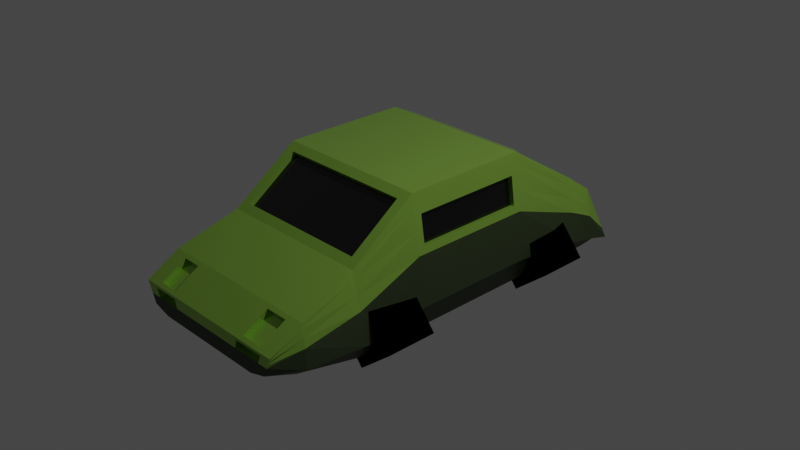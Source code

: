 # Source: Stubby.blend  (saved by Blender 3.6.13; exported with 4.5.12 LTS)
import bpy
from mathutils import Matrix  # noqa: F401  (used for matrix-valued properties, if any)

bpy.ops.wm.read_factory_settings(use_empty=True)
scene = bpy.context.scene
scene.name = 'Scene'

# ---- collections
col_collection = bpy.data.collections.new('Collection'); scene.collection.children.link(col_collection)

# ---- materials (node trees are filled in below, after node groups)
mat_material = bpy.data.materials.new('Material')
mat_material.alpha_threshold = 0.0
mat_material.use_transparent_shadow = False
mat_material.roughness = 0.5
mat_material.line_color = (0.0, 0.0, 0.0, 1.0)
mat_material_001 = bpy.data.materials.new('Material.001')
mat_material_001.use_transparent_shadow = False
mat_material_006 = bpy.data.materials.new('Material.006')
mat_material_006.use_transparent_shadow = False
mat_material_003 = bpy.data.materials.new('Material.003')
mat_material_003.use_transparent_shadow = False
mat_material_004 = bpy.data.materials.new('Material.004')
mat_material_004.use_transparent_shadow = False
mat_material_002 = bpy.data.materials.new('Material.002')
mat_material_002.use_transparent_shadow = False
mat_material_005 = bpy.data.materials.new('Material.005')
mat_material_005.use_transparent_shadow = False

# ---- material node trees
mat_material.use_nodes = True; mat_material.node_tree.nodes.clear()
_N = mat_material.node_tree.nodes; _L = mat_material.node_tree.links
n0 = _N.new('ShaderNodeOutputMaterial'); n0.name = 'Material Output'; n0.location = (300, 300)
n1 = _N.new('ShaderNodeBsdfPrincipled'); n1.name = 'Principled BSDF'; n1.location = (10, 300)
n1.distribution = 'GGX'
n1.subsurface_method = 'RANDOM_WALK_SKIN'
n1.inputs[0].default_value = (0.312, 0.5596, 0.08179, 1.0)
n1.inputs[1].default_value = 0.6063
n1.inputs[2].default_value = 0.2402
n1.inputs[3].default_value = 1.45
n1.inputs[13].default_value = 0.5394
n1.inputs[27].default_value = (0.0, 0.0, 0.0, 1.0)
n1.inputs[28].default_value = 1.0
_L.new(n1.outputs[0], n0.inputs[0])
n0.is_active_output = True
mat_material_001.use_nodes = True; mat_material_001.node_tree.nodes.clear()
_N = mat_material_001.node_tree.nodes; _L = mat_material_001.node_tree.links
n0 = _N.new('ShaderNodeBsdfPrincipled'); n0.name = 'Principled BSDF'; n0.location = (10, 300)
n0.distribution = 'GGX'
n0.subsurface_method = 'RANDOM_WALK_SKIN'
n0.inputs[0].default_value = (0.02624, 0.04092, 0.01444, 1.0)
n0.inputs[1].default_value = 0.1732
n0.inputs[3].default_value = 1.45
n0.inputs[27].default_value = (0.0, 0.0, 0.0, 1.0)
n0.inputs[28].default_value = 1.0
n1 = _N.new('ShaderNodeOutputMaterial'); n1.name = 'Material Output'; n1.location = (300, 300)
_L.new(n0.outputs[0], n1.inputs[0])
n1.is_active_output = True
mat_material_006.use_nodes = True; mat_material_006.node_tree.nodes.clear()
_N = mat_material_006.node_tree.nodes; _L = mat_material_006.node_tree.links
n0 = _N.new('ShaderNodeBsdfPrincipled'); n0.name = 'Principled BSDF'; n0.location = (10, 300)
n0.distribution = 'GGX'
n0.subsurface_method = 'RANDOM_WALK_SKIN'
n0.inputs[0].default_value = (0.0, 0.0, 0.0, 1.0)
n0.inputs[2].default_value = 0.0
n0.inputs[3].default_value = 1.45
n0.inputs[24].default_value = 0.03465
n0.inputs[27].default_value = (0.0, 0.0, 0.0, 1.0)
n0.inputs[28].default_value = 1.0
n1 = _N.new('ShaderNodeOutputMaterial'); n1.name = 'Material Output'; n1.location = (300, 300)
_L.new(n0.outputs[0], n1.inputs[0])
n1.is_active_output = True
mat_material_003.use_nodes = True; mat_material_003.node_tree.nodes.clear()
_N = mat_material_003.node_tree.nodes; _L = mat_material_003.node_tree.links
n0 = _N.new('ShaderNodeBsdfPrincipled'); n0.name = 'Principled BSDF'; n0.location = (10, 300)
n0.distribution = 'GGX'
n0.subsurface_method = 'RANDOM_WALK_SKIN'
n0.inputs[0].default_value = (0.0, 0.0, 0.0, 1.0)
n0.inputs[1].default_value = 1.0
n0.inputs[2].default_value = 1.0
n0.inputs[3].default_value = 1.45
n0.inputs[27].default_value = (0.0, 0.0, 0.0, 1.0)
n0.inputs[28].default_value = 1.0
n1 = _N.new('ShaderNodeOutputMaterial'); n1.name = 'Material Output'; n1.location = (300, 300)
_L.new(n0.outputs[0], n1.inputs[0])
n1.is_active_output = True
mat_material_004.use_nodes = True; mat_material_004.node_tree.nodes.clear()
_N = mat_material_004.node_tree.nodes; _L = mat_material_004.node_tree.links
n0 = _N.new('ShaderNodeBsdfPrincipled'); n0.name = 'Principled BSDF'; n0.location = (10, 300)
n0.distribution = 'GGX'
n0.subsurface_method = 'RANDOM_WALK_SKIN'
n0.inputs[0].default_value = (0.0, 0.0, 0.0, 1.0)
n0.inputs[1].default_value = 1.0
n0.inputs[2].default_value = 1.0
n0.inputs[3].default_value = 1.45
n0.inputs[27].default_value = (0.0, 0.0, 0.0, 1.0)
n0.inputs[28].default_value = 1.0
n1 = _N.new('ShaderNodeOutputMaterial'); n1.name = 'Material Output'; n1.location = (300, 300)
_L.new(n0.outputs[0], n1.inputs[0])
n1.is_active_output = True
mat_material_002.use_nodes = True; mat_material_002.node_tree.nodes.clear()
_N = mat_material_002.node_tree.nodes; _L = mat_material_002.node_tree.links
n0 = _N.new('ShaderNodeBsdfPrincipled'); n0.name = 'Principled BSDF'; n0.location = (10, 300)
n0.distribution = 'GGX'
n0.subsurface_method = 'RANDOM_WALK_SKIN'
n0.inputs[0].default_value = (0.0, 0.0, 0.0, 1.0)
n0.inputs[1].default_value = 1.0
n0.inputs[2].default_value = 1.0
n0.inputs[3].default_value = 1.45
n0.inputs[27].default_value = (0.0, 0.0, 0.0, 1.0)
n0.inputs[28].default_value = 1.0
n1 = _N.new('ShaderNodeOutputMaterial'); n1.name = 'Material Output'; n1.location = (300, 300)
_L.new(n0.outputs[0], n1.inputs[0])
n1.is_active_output = True
mat_material_005.use_nodes = True; mat_material_005.node_tree.nodes.clear()
_N = mat_material_005.node_tree.nodes; _L = mat_material_005.node_tree.links
n0 = _N.new('ShaderNodeBsdfPrincipled'); n0.name = 'Principled BSDF'; n0.location = (10, 300)
n0.distribution = 'GGX'
n0.subsurface_method = 'RANDOM_WALK_SKIN'
n0.inputs[0].default_value = (0.0, 0.0, 0.0, 1.0)
n0.inputs[1].default_value = 1.0
n0.inputs[2].default_value = 1.0
n0.inputs[3].default_value = 1.45
n0.inputs[27].default_value = (0.0, 0.0, 0.0, 1.0)
n0.inputs[28].default_value = 1.0
n1 = _N.new('ShaderNodeOutputMaterial'); n1.name = 'Material Output'; n1.location = (300, 300)
_L.new(n0.outputs[0], n1.inputs[0])
n1.is_active_output = True

# ---- world
world_world = bpy.data.worlds.new('World'); scene.world = world_world
world_world.use_nodes = True; world_world.node_tree.nodes.clear()
_N = world_world.node_tree.nodes; _L = world_world.node_tree.links
n0 = _N.new('ShaderNodeOutputWorld'); n0.name = 'World Output'; n0.location = (300, 300)
n1 = _N.new('ShaderNodeBackground'); n1.name = 'Background'; n1.location = (10, 300)
n1.inputs[0].default_value = (0.05088, 0.05088, 0.05088, 1.0)
_L.new(n1.outputs[0], n0.inputs[0])
n0.is_active_output = True
world_world.color = (0.05088, 0.05088, 0.05088)
world_world.use_sun_shadow = False
world_world.sun_shadow_jitter_overblur = 0.0

# ---- cameras
cam_camera = bpy.data.cameras.new('Camera')
cam_camera.clip_end = 100.0
cam_camera.ortho_scale = 7.314

# ---- lights
light_light = bpy.data.lights.new('Light', 'POINT')
light_light.transmission_factor = 0.0
light_light.energy = 1000.0
light_light.shadow_soft_size = 0.1
light_light.shadow_maximum_resolution = 0.006
light_light.use_absolute_resolution = True

# ---- meshes
me_cube = bpy.data.meshes.new('Cube')
me_cube.from_pydata([(0.6968, 0.8982, 0.7181), (0.9114, 0.7401, -0.6224), (0.752, -0.7314, 0.7186), (0.9114, -0.6456, -0.6224), (-0.6968, 0.8982, 0.7181), (-0.9114, 0.7401, -0.6224), (-0.752, -0.7314, 0.7186), (-0.9114, -0.6456, -0.6224), (-0.9114, -1.37, -0.6224), (-0.752, -1.284, 0.3263), (0.752, -1.284, 0.3263), (0.9114, -1.37, -0.6224), (-0.8291, -2.013, -0.5404), (-0.9393, -2.013, 0.03021), (0.9393, -2.013, 0.03021), (0.8291, -2.013, -0.5404), (-0.6446, -2.368, -0.4529), (-0.9393, -2.368, -0.1776), (0.9393, -2.368, -0.1776), (0.6446, -2.368, -0.4529), (0.9114, 1.605, -0.6224), (-0.9114, 1.605, -0.6224), (0.6968, 1.457, 0.3104), (-0.6968, 1.457, 0.3104), (0.9114, 1.846, -0.6224), (-0.9114, 1.846, -0.6224), (0.9393, 1.846, 0.06849), (-0.9393, 1.846, 0.06849), (0.9114, 2.087, -0.5951), (-0.9114, 2.087, -0.5951), (0.9393, 2.087, -0.3472), (-0.9393, 2.087, -0.3472), (-0.8573, 0.7499, 0.7795), (0.8573, 0.7499, 0.7795), (-0.8573, 1.605, 0.249), (0.8573, 1.605, 0.249), (-0.6968, 0.8818, 0.6785), (0.6968, 0.8818, 0.6785), (-0.6968, 1.441, 0.2708), (0.6968, 1.441, 0.2708), (0.8573, -0.6456, 0.7795), (-0.8573, -0.6456, 0.7795), (0.8573, -1.37, 0.2654), (-0.8573, -1.37, 0.2654), (0.752, -0.6999, 0.6741), (-0.752, -0.6999, 0.6741), (0.752, -1.253, 0.2818), (-0.752, -1.253, 0.2818), (0.8924, 0.669, 0.5604), (0.9422, 0.6668, 0.2498), (-0.9422, -0.5662, 0.2498), (-0.8924, -0.5662, 0.5604), (0.8924, -0.5662, 0.5604), (0.9422, -0.5662, 0.2498), (-0.8924, 0.669, 0.5604), (-0.9422, 0.6668, 0.2498), (-0.9548, -1.37, -0.1197), (-0.8798, -1.37, 0.1762), (0.8798, -1.37, 0.1762), (0.9548, -1.37, -0.1197), (-0.9655, -2.013, -0.2173), (-0.9454, -2.013, -0.02708), (0.9454, -2.013, -0.02708), (0.9655, -2.013, -0.2173), (-0.8855, -2.368, -0.297), (-0.9269, -2.368, -0.2053), (0.9269, -2.368, -0.2053), (0.8855, -2.368, -0.297), (0.8798, 1.605, 0.1615), (0.9548, 1.605, -0.129), (-0.8798, 1.605, 0.1615), (-0.9548, 1.605, -0.129), (0.9536, 1.846, -0.0008739), (1.001, 1.846, -0.2312), (-0.9536, 1.846, -0.0008739), (-1.001, 1.846, -0.2312), (0.9536, 2.087, -0.3721), (1.001, 2.087, -0.4547), (-0.9536, 2.087, -0.3721), (-1.001, 2.087, -0.4547), (0.8798, 0.7489, 0.6387), (0.9548, 0.7456, 0.1714), (-0.9548, -0.6456, 0.1714), (-0.8798, -0.6456, 0.6387), (0.8798, -0.6456, 0.6387), (0.9548, -0.6456, 0.1714), (-0.8798, 0.7489, 0.6387), (-0.9548, 0.7456, 0.1714), (1.036, 0.7421, -0.3351), (1.036, -0.6456, -0.3351), (-1.036, 0.7421, -0.3351), (1.036, -1.37, -0.4405), (0.9874, -2.013, -0.4234), (0.8407, -2.368, -0.3965), (1.036, 1.605, -0.4438), (-1.036, 1.605, -0.4438), (1.053, 1.846, -0.4808), (-1.053, 1.846, -0.4808), (1.053, 2.087, -0.5443), (-1.053, 2.087, -0.5443), (-1.036, -0.6456, -0.3351), (-1.036, -1.37, -0.4405), (-0.9874, -2.013, -0.4234), (-0.8407, -2.368, -0.3965), (0.9173, 0.7473, 0.4051), (-0.9173, -0.6456, 0.4051), (0.9173, -0.6456, 0.4051), (-0.9173, 0.7473, 0.4051), (-0.9173, -1.37, 0.02828), (0.9173, -1.37, 0.02828), (-0.9555, -2.013, -0.1222), (0.9555, -2.013, -0.1222), (-0.9062, -2.368, -0.2511), (0.9062, -2.368, -0.2511), (0.9173, 1.605, 0.01626), (-0.9173, 1.605, 0.01626), (0.9774, 1.846, -0.116), (-0.9774, 1.846, -0.116), (0.9774, 2.087, -0.4134), (-0.9774, 2.087, -0.4134), (0.9173, 0.6679, 0.4051), (-0.9173, -0.5662, 0.4051), (0.9173, -0.5662, 0.4051), (-0.9173, 0.6679, 0.4051), (0.8663, 0.6679, 0.3969), (0.8912, 0.6668, 0.2416), (0.8663, -0.5662, 0.3969), (0.8912, -0.5662, 0.2416), (0.8414, 0.669, 0.5522), (0.8414, -0.5662, 0.5522), (-0.8728, -0.5662, 0.398), (-0.8479, -0.5662, 0.5532), (-0.8728, 0.6679, 0.398), (-0.8977, 0.6668, 0.2427), (-0.8977, -0.5662, 0.2427), (-0.8479, 0.669, 0.5532), (0.7901, 0.7401, -0.6224), (0.7432, -0.6456, 0.7795), (0.7901, -0.6456, -0.6224), (0.7432, 0.7499, 0.7795), (0.7432, -1.37, 0.2654), (0.7901, -1.37, -0.6224), (0.7658, -2.055, 0.005677), (0.7188, -2.013, -0.5404), (0.7658, -2.326, -0.1531), (0.5588, -2.368, -0.4529), (0.7901, 1.605, -0.6224), (0.7432, 1.605, 0.249), (0.7901, 1.846, -0.6224), (0.8143, 1.846, 0.06849), (0.7901, 2.087, -0.5951), (0.8143, 2.087, -0.3472), (0.6041, 0.8982, 0.7181), (0.6041, 1.457, 0.3104), (0.6041, 0.8818, 0.6785), (0.6041, 1.441, 0.2708), (0.652, -0.7314, 0.7186), (0.652, -1.284, 0.3263), (0.652, -0.6999, 0.6741), (0.652, -1.253, 0.2818), (0.868, 2.087, -0.4547), (0.8268, 2.087, -0.3721), (0.7677, -2.368, -0.297), (0.8035, -2.368, -0.2053), (0.7288, -2.368, -0.3965), (0.9127, 2.087, -0.5443), (0.7856, -2.368, -0.2511), (0.8474, 2.087, -0.4134), (0.4506, 0.7401, -0.6224), (0.4238, -0.6456, 0.7795), (0.4238, -1.37, 0.2654), (0.5129, -2.055, 0.005677), (0.5129, -2.326, -0.1531), (0.4506, 1.605, -0.6224), (0.4506, 1.846, -0.6224), (0.4506, 2.087, -0.5951), (0.3718, -0.7314, 0.7186), (0.3718, -1.284, 0.3263), (0.3718, -0.6999, 0.6741), (0.3718, -1.253, 0.2818), (0.4378, -2.368, -0.297), (0.4582, -2.368, -0.2053), (0.4156, -2.368, -0.3965), (0.448, -2.368, -0.2511), (0.4506, -0.6456, -0.6224), (0.4238, 0.7499, 0.7795), (0.4506, -1.37, -0.6224), (0.4099, -2.013, -0.5404), (0.3187, -2.368, -0.4529), (0.4238, 1.605, 0.249), (0.4644, 1.846, 0.06849), (0.4644, 2.087, -0.3472), (0.3445, 0.8982, 0.7181), (0.3445, 1.457, 0.3104), (0.3445, 0.8818, 0.6785), (0.3445, 1.441, 0.2708), (0.495, 2.087, -0.4547), (0.4715, 2.087, -0.3721), (0.5205, 2.087, -0.5443), (0.4832, 2.087, -0.4134), (-0.7812, 0.7401, -0.6224), (-0.7348, -0.6456, 0.7795), (-0.7348, -1.37, 0.2654), (-0.7566, -2.055, 0.005677), (-0.7566, -2.326, -0.1531), (-0.7812, 1.605, -0.6224), (-0.7812, 1.846, -0.6224), (-0.7812, 2.087, -0.5951), (-0.6445, -0.7314, 0.7186), (-0.6445, -1.284, 0.3263), (-0.6445, -0.6999, 0.6741), (-0.6445, -1.253, 0.2818), (-0.759, -2.368, -0.297), (-0.7944, -2.368, -0.2053), (-0.7205, -2.368, -0.3965), (-0.7767, -2.368, -0.2511), (-0.7812, -0.6456, -0.6224), (-0.7348, 0.7499, 0.7795), (-0.7812, -1.37, -0.6224), (-0.7106, -2.013, -0.5404), (-0.5525, -2.368, -0.4529), (-0.7348, 1.605, 0.249), (-0.8051, 1.846, 0.06849), (-0.8051, 2.087, -0.3472), (-0.5972, 0.8982, 0.7181), (-0.5972, 1.457, 0.3104), (-0.5972, 0.8818, 0.6785), (-0.5972, 1.441, 0.2708), (-0.8581, 2.087, -0.4547), (-0.8174, 2.087, -0.3721), (-0.9023, 2.087, -0.5443), (-0.8378, 2.087, -0.4134), (-0.4845, -0.6456, -0.6224), (-0.4557, 0.7499, 0.7795), (-0.4845, -1.37, -0.6224), (-0.4407, -2.013, -0.5404), (-0.3427, -2.368, -0.4529), (-0.4557, 1.605, 0.249), (-0.4993, 1.846, 0.06849), (-0.4993, 2.087, -0.3472), (-0.3704, 0.8982, 0.7181), (-0.3704, 1.457, 0.3104), (-0.3704, 0.8818, 0.6785), (-0.3704, 1.441, 0.2708), (-0.5322, 2.087, -0.4547), (-0.5069, 2.087, -0.3721), (-0.5596, 2.087, -0.5443), (-0.5196, 2.087, -0.4134), (-0.4845, 0.7401, -0.6224), (-0.4557, -0.6456, 0.7795), (-0.4557, -1.37, 0.2654), (-0.5478, -2.055, 0.005677), (-0.5478, -2.326, -0.1531), (-0.4845, 1.605, -0.6224), (-0.4845, 1.846, -0.6224), (-0.4845, 2.087, -0.5951), (-0.3998, -0.7314, 0.7186), (-0.3998, -1.284, 0.3263), (-0.3998, -0.6999, 0.6741), (-0.3998, -1.253, 0.2818), (-0.4707, -2.368, -0.297), (-0.4927, -2.368, -0.2053), (-0.4469, -2.368, -0.3965), (-0.4817, -2.368, -0.2511), (0.7856, -2.293, -0.2511), (0.7677, -2.293, -0.297), (0.8035, -2.293, -0.2053), (0.4378, -2.293, -0.297), (0.4582, -2.293, -0.2053), (0.448, -2.293, -0.2511), (-0.4707, -2.293, -0.297), (-0.759, -2.293, -0.297), (-0.4927, -2.293, -0.2053), (-0.7944, -2.293, -0.2053), (-0.4817, -2.293, -0.2511), (-0.7767, -2.293, -0.2511), (0.8143, -2.013, 0.03021), (0.8143, -2.368, -0.1776), (0.4644, -2.013, 0.03021), (0.4644, -2.368, -0.1776), (-0.4993, -2.013, 0.03021), (-0.8051, -2.013, 0.03021), (-0.4993, -2.368, -0.1776), (-0.8051, -2.368, -0.1776), (0.7658, -2.025, -0.0449), (0.7658, -2.296, -0.2037), (0.5129, -2.025, -0.0449), (0.5129, -2.296, -0.2037), (-0.5478, -2.025, -0.0449), (-0.7566, -2.025, -0.0449), (-0.5478, -2.296, -0.2037), (-0.7566, -2.296, -0.2037)], [], [(217, 32, 41, 201), (100, 7, 8, 101), (83, 41, 32, 86), (136, 1, 3, 138), (80, 33, 40, 84), (86, 32, 34, 70), (202, 43, 13, 281), (138, 3, 11, 141), (10, 2, 44, 46), (84, 40, 42, 58), (143, 15, 19, 145), (101, 8, 12, 102), (141, 11, 15, 143), (58, 42, 14, 62), (213, 283, 17, 65), (62, 14, 18, 66), (281, 13, 17, 283), (102, 12, 16, 103), (147, 35, 26, 149), (200, 5, 21, 205), (0, 22, 39, 37), (88, 1, 20, 94), (74, 27, 31, 78), (94, 20, 24, 96), (70, 34, 27, 74), (205, 21, 25, 206), (161, 151, 30, 76), (206, 25, 29, 207), (149, 26, 30, 151), (96, 24, 28, 98), (224, 4, 32, 217), (153, 22, 35, 147), (4, 23, 34, 32), (22, 0, 33, 35), (154, 37, 39, 155), (225, 23, 38, 227), (23, 4, 36, 38), (152, 0, 37, 154), (156, 2, 40, 137), (209, 9, 43, 202), (9, 6, 41, 43), (2, 10, 42, 40), (210, 45, 47, 211), (157, 10, 46, 159), (6, 9, 47, 45), (208, 6, 45, 210), (26, 72, 76, 30), (116, 73, 77, 118), (165, 160, 77, 98), (167, 161, 76, 118), (95, 71, 75, 97), (115, 70, 74, 117), (35, 68, 72, 26), (114, 69, 73, 116), (97, 75, 79, 99), (117, 74, 78, 119), (33, 80, 68, 35), (104, 81, 69, 114), (13, 61, 65, 17), (110, 60, 64, 112), (92, 63, 67, 93), (111, 62, 66, 113), (214, 212, 64, 103), (215, 213, 65, 112), (91, 59, 63, 92), (109, 58, 62, 111), (43, 57, 61, 13), (108, 56, 60, 110), (89, 85, 59, 91), (106, 84, 58, 109), (90, 87, 71, 95), (107, 86, 70, 115), (88, 81, 85, 89), (122, 53, 127, 126), (100, 82, 87, 90), (51, 54, 135, 131), (41, 83, 57, 43), (105, 82, 56, 108), (120, 49, 81, 104), (121, 50, 82, 105), (122, 52, 84, 106), (123, 54, 86, 107), (49, 53, 85, 81), (52, 48, 80, 84), (50, 55, 87, 82), (54, 51, 83, 86), (7, 100, 90, 5), (1, 88, 89, 3), (5, 90, 95, 21), (3, 89, 91, 11), (11, 91, 92, 15), (220, 214, 103, 16), (15, 92, 93, 19), (25, 97, 99, 29), (21, 95, 97, 25), (150, 165, 98, 28), (73, 96, 98, 77), (69, 94, 96, 73), (81, 88, 94, 69), (60, 102, 103, 64), (56, 101, 102, 60), (82, 100, 101, 56), (55, 123, 107, 87), (53, 122, 106, 85), (51, 121, 105, 83), (48, 120, 104, 80), (83, 105, 108, 57), (55, 50, 134, 133), (53, 49, 125, 127), (87, 107, 115, 71), (85, 106, 109, 59), (57, 108, 110, 61), (59, 109, 111, 63), (212, 215, 112, 64), (63, 111, 113, 67), (61, 110, 112, 65), (80, 104, 114, 68), (75, 117, 119, 79), (68, 114, 116, 72), (71, 115, 117, 75), (160, 167, 118, 77), (72, 116, 118, 76), (124, 128, 129, 126), (125, 124, 126, 127), (52, 122, 126, 129), (49, 120, 124, 125), (120, 48, 128, 124), (48, 52, 129, 128), (130, 131, 135, 132), (134, 130, 132, 133), (123, 55, 133, 132), (54, 123, 132, 135), (121, 51, 131, 130), (50, 121, 130, 134), (196, 199, 167, 160), (67, 113, 166, 162), (175, 198, 165, 150), (19, 93, 164, 145), (113, 66, 163, 166), (93, 67, 162, 164), (199, 197, 161, 167), (198, 196, 160, 165), (2, 156, 158, 44), (177, 157, 159, 179), (44, 158, 159, 46), (10, 157, 140, 42), (176, 156, 137, 169), (192, 152, 154, 194), (22, 153, 155, 39), (194, 154, 155, 195), (193, 153, 147, 189), (0, 152, 139, 33), (190, 149, 151, 191), (24, 148, 150, 28), (197, 191, 151, 161), (20, 146, 148, 24), (1, 136, 146, 20), (189, 147, 149, 190), (14, 276, 277, 18), (66, 18, 277, 163), (186, 141, 143, 187), (187, 143, 145, 188), (184, 138, 141, 186), (42, 140, 276, 14), (168, 136, 138, 184), (33, 139, 137, 40), (248, 168, 184, 232), (232, 184, 186, 234), (235, 187, 188, 236), (234, 186, 187, 235), (237, 189, 190, 238), (245, 239, 191, 197), (238, 190, 191, 239), (241, 193, 189, 237), (242, 194, 195, 243), (240, 192, 194, 242), (256, 176, 169, 249), (257, 177, 179, 259), (246, 244, 196, 198), (247, 245, 197, 199), (255, 246, 198, 175), (244, 247, 199, 196), (163, 181, 268, 266), (145, 164, 182, 188), (166, 163, 266, 264), (164, 162, 180, 182), (156, 176, 178, 158), (158, 178, 179, 159), (157, 177, 170, 140), (153, 193, 195, 155), (152, 192, 185, 139), (148, 174, 175, 150), (146, 173, 174, 148), (136, 168, 173, 146), (142, 171, 286, 284), (163, 277, 279, 181), (140, 170, 278, 276), (139, 185, 169, 137), (79, 119, 231, 228), (29, 99, 230, 207), (119, 78, 229, 231), (99, 79, 228, 230), (9, 209, 211, 47), (6, 208, 201, 41), (4, 224, 226, 36), (36, 226, 227, 38), (23, 225, 221, 34), (27, 222, 223, 31), (78, 31, 223, 229), (34, 221, 222, 27), (8, 218, 219, 12), (12, 219, 220, 16), (7, 216, 218, 8), (5, 200, 216, 7), (181, 183, 269, 268), (236, 262, 214, 220), (261, 213, 273, 272), (262, 260, 212, 214), (256, 208, 210, 258), (258, 210, 211, 259), (257, 209, 202, 250), (241, 225, 227, 243), (240, 224, 217, 233), (254, 206, 207, 255), (253, 205, 206, 254), (248, 200, 205, 253), (171, 172, 287, 286), (261, 282, 283, 213), (250, 202, 281, 280), (233, 217, 201, 249), (185, 233, 249, 169), (170, 250, 280, 278), (181, 279, 282, 261), (278, 280, 282, 279), (168, 248, 253, 173), (173, 253, 254, 174), (174, 254, 255, 175), (192, 240, 233, 185), (193, 241, 243, 195), (177, 257, 250, 170), (178, 258, 259, 179), (176, 256, 258, 178), (182, 180, 260, 262), (183, 181, 261, 263), (188, 182, 262, 236), (180, 183, 263, 260), (228, 231, 247, 244), (207, 230, 246, 255), (231, 229, 245, 247), (230, 228, 244, 246), (209, 257, 259, 211), (208, 256, 249, 201), (224, 240, 242, 226), (226, 242, 243, 227), (225, 241, 237, 221), (222, 238, 239, 223), (229, 223, 239, 245), (221, 237, 238, 222), (218, 234, 235, 219), (219, 235, 236, 220), (216, 232, 234, 218), (200, 248, 232, 216), (265, 264, 269, 267), (264, 266, 268, 269), (270, 274, 275, 271), (274, 272, 273, 275), (263, 261, 272, 274), (162, 166, 264, 265), (215, 212, 271, 275), (183, 180, 267, 269), (212, 260, 270, 271), (260, 263, 274, 270), (213, 215, 275, 273), (180, 162, 265, 267), (142, 144, 277, 276), (171, 142, 276, 278), (144, 172, 279, 277), (172, 171, 278, 279), (203, 251, 280, 281), (252, 204, 283, 282), (204, 203, 281, 283), (251, 252, 282, 280), (284, 286, 287, 285), (288, 289, 291, 290), (203, 204, 291, 289), (251, 203, 289, 288), (172, 144, 285, 287), (144, 142, 284, 285), (252, 251, 288, 290), (204, 252, 290, 291)])
me_cube.polygons.foreach_set('material_index', [0, 1, 0, 1, 0, 0, 0, 1, 0, 0, 1, 1, 1, 0, 0, 0, 0, 1, 0, 1, 0, 1, 0, 1, 0, 1, 1, 1, 0, 1, 0, 0, 0, 0, 2, 0, 0, 0, 0, 0, 0, 0, 2, 0, 0, 0, 0, 0, 1, 1, 1, 0, 0, 0, 1, 0, 0, 0, 0, 0, 1, 0, 1, 0, 1, 0, 0, 0, 1, 0, 1, 0, 1, 0, 1, 0, 0, 0, 0, 0, 0, 0, 0, 0, 0, 0, 1, 1, 1, 1, 1, 1, 1, 1, 1, 1, 1, 1, 1, 1, 1, 1, 0, 0, 0, 0, 0, 0, 0, 0, 0, 0, 0, 0, 0, 0, 0, 0, 0, 0, 1, 0, 2, 2, 0, 0, 0, 0, 2, 2, 0, 0, 0, 0, 1, 0, 1, 1, 0, 1, 1, 1, 0, 0, 2, 0, 0, 0, 0, 2, 0, 0, 0, 1, 1, 1, 1, 0, 0, 0, 1, 1, 1, 0, 1, 0, 1, 1, 1, 1, 0, 1, 0, 0, 2, 0, 0, 0, 1, 1, 1, 1, 0, 1, 0, 1, 0, 2, 0, 0, 0, 1, 1, 1, 0, 0, 0, 0, 1, 1, 1, 1, 0, 0, 0, 2, 0, 0, 1, 0, 1, 1, 1, 1, 0, 1, 0, 1, 0, 2, 0, 0, 0, 1, 1, 1, 0, 0, 0, 0, 0, 0, 0, 0, 1, 1, 1, 0, 0, 0, 2, 0, 1, 0, 1, 0, 1, 1, 1, 1, 0, 0, 0, 2, 0, 0, 1, 0, 1, 1, 1, 1, 0, 0, 0, 0, 0, 0, 0, 0, 0, 0, 0, 0, 0, 0, 0, 0, 0, 0, 0, 0, 0, 0, 0, 0, 0, 0, 0, 0])
_uv = me_cube.uv_layers.new(name='UVMap')
_uv.uv.foreach_set('vector', [0.8571, 0.5, 0.875, 0.5, 0.875, 0.75, 0.8571, 0.75, 0.4262, 0.0, 0.375, 0.0, 0.375, 0.0, 0.4262, 0.0, 0.5999, 0.0, 0.625, 0.0, 0.625, 0.25, 0.5999, 0.25, 0.3584, 0.5, 0.375, 0.5, 0.375, 0.75, 0.3584, 0.75, 0.5999, 0.5, 0.625, 0.5, 0.625, 0.75, 0.5999, 0.75, 0.5999, 0.25, 0.625, 0.25, 0.625, 0.25, 0.5999, 0.25, 0.8571, 0.75, 0.875, 0.75, 0.875, 0.75, 0.8571, 0.75, 0.3584, 0.75, 0.375, 0.75, 0.375, 0.75, 0.3584, 0.75, 0.6403, 0.75, 0.6403, 0.75, 0.6403, 0.75, 0.6403, 0.75, 0.5999, 0.75, 0.625, 0.75, 0.625, 0.75, 0.5999, 0.75, 0.3584, 0.75, 0.375, 0.75, 0.375, 0.75, 0.3584, 0.75, 0.4262, 0.0, 0.375, 0.0, 0.375, 0.0, 0.4262, 0.0, 0.3584, 0.75, 0.375, 0.75, 0.375, 0.75, 0.3584, 0.75, 0.5999, 0.75, 0.625, 0.75, 0.625, 0.75, 0.5999, 0.75, 0.5999, 0.9821, 0.625, 0.9821, 0.625, 1.0, 0.5999, 1.0, 0.5999, 0.75, 0.625, 0.75, 0.625, 0.75, 0.5999, 0.75, 0.8571, 0.75, 0.875, 0.75, 0.875, 0.75, 0.8571, 0.75, 0.4262, 0.0, 0.375, 0.0, 0.375, 0.0, 0.4262, 0.0, 0.6416, 0.5, 0.625, 0.5, 0.625, 0.5, 0.6416, 0.5, 0.1429, 0.5, 0.125, 0.5, 0.125, 0.5, 0.1429, 0.5, 0.6484, 0.5, 0.6484, 0.5, 0.6484, 0.5, 0.6484, 0.5, 0.4262, 0.5, 0.375, 0.5, 0.375, 0.5, 0.4262, 0.5, 0.5999, 0.25, 0.625, 0.25, 0.625, 0.25, 0.5999, 0.25, 0.4262, 0.5, 0.375, 0.5, 0.375, 0.5, 0.4262, 0.5, 0.5999, 0.25, 0.625, 0.25, 0.625, 0.25, 0.5999, 0.25, 0.1429, 0.5, 0.125, 0.5, 0.125, 0.5, 0.1429, 0.5, 0.5999, 0.4834, 0.625, 0.4834, 0.625, 0.5, 0.5999, 0.5, 0.1429, 0.5, 0.125, 0.5, 0.125, 0.5, 0.1429, 0.5, 0.6416, 0.5, 0.625, 0.5, 0.625, 0.5, 0.6416, 0.5, 0.4262, 0.5, 0.375, 0.5, 0.375, 0.5, 0.4262, 0.5, 0.8371, 0.5, 0.8516, 0.5, 0.875, 0.5, 0.8571, 0.5, 0.6619, 0.5, 0.6484, 0.5, 0.625, 0.5, 0.6416, 0.5, 0.8516, 0.5, 0.8516, 0.5, 0.875, 0.5, 0.875, 0.5, 0.6484, 0.5, 0.6484, 0.5, 0.625, 0.5, 0.625, 0.5, 0.6619, 0.5, 0.6484, 0.5, 0.6484, 0.5, 0.6619, 0.5, 0.8371, 0.5, 0.8516, 0.5, 0.8516, 0.5, 0.8371, 0.5, 0.8516, 0.5, 0.8516, 0.5, 0.8516, 0.5, 0.8516, 0.5, 0.6619, 0.5, 0.6484, 0.5, 0.6484, 0.5, 0.6619, 0.5, 0.6549, 0.75, 0.6403, 0.75, 0.625, 0.75, 0.6416, 0.75, 0.844, 0.75, 0.8597, 0.75, 0.875, 0.75, 0.8571, 0.75, 0.8597, 0.75, 0.8597, 0.75, 0.875, 0.75, 0.875, 0.75, 0.6403, 0.75, 0.6403, 0.75, 0.625, 0.75, 0.625, 0.75, 0.844, 0.75, 0.8597, 0.75, 0.8597, 0.75, 0.844, 0.75, 0.6549, 0.75, 0.6403, 0.75, 0.6403, 0.75, 0.6549, 0.75, 0.8597, 0.75, 0.8597, 0.75, 0.8597, 0.75, 0.8597, 0.75, 0.844, 0.75, 0.8597, 0.75, 0.8597, 0.75, 0.844, 0.75, 0.625, 0.5, 0.5999, 0.5, 0.5999, 0.5, 0.625, 0.5, 0.5582, 0.5, 0.5166, 0.5, 0.5166, 0.5, 0.5582, 0.5, 0.4262, 0.4834, 0.5166, 0.4834, 0.5166, 0.5, 0.4262, 0.5, 0.5582, 0.4834, 0.5999, 0.4834, 0.5999, 0.5, 0.5582, 0.5, 0.4262, 0.25, 0.5166, 0.25, 0.5166, 0.25, 0.4262, 0.25, 0.5582, 0.25, 0.5999, 0.25, 0.5999, 0.25, 0.5582, 0.25, 0.625, 0.5, 0.5999, 0.5, 0.5999, 0.5, 0.625, 0.5, 0.5582, 0.5, 0.5166, 0.5, 0.5166, 0.5, 0.5582, 0.5, 0.4262, 0.25, 0.5166, 0.25, 0.5166, 0.25, 0.4262, 0.25, 0.5582, 0.25, 0.5999, 0.25, 0.5999, 0.25, 0.5582, 0.25, 0.625, 0.5, 0.5999, 0.5, 0.5999, 0.5, 0.625, 0.5, 0.5582, 0.5, 0.5166, 0.5, 0.5166, 0.5, 0.5582, 0.5, 0.625, 0.0, 0.5999, 0.0, 0.5999, 0.0, 0.625, 0.0, 0.5582, 0.0, 0.5166, 0.0, 0.5166, 0.0, 0.5582, 0.0, 0.4262, 0.75, 0.5166, 0.75, 0.5166, 0.75, 0.4262, 0.75, 0.5582, 0.75, 0.5999, 0.75, 0.5999, 0.75, 0.5582, 0.75, 0.4262, 0.9821, 0.5166, 0.9821, 0.5166, 1.0, 0.4262, 1.0, 0.5582, 0.9821, 0.5999, 0.9821, 0.5999, 1.0, 0.5582, 1.0, 0.4262, 0.75, 0.5166, 0.75, 0.5166, 0.75, 0.4262, 0.75, 0.5582, 0.75, 0.5999, 0.75, 0.5999, 0.75, 0.5582, 0.75, 0.625, 0.0, 0.5999, 0.0, 0.5999, 0.0, 0.625, 0.0, 0.5582, 0.0, 0.5166, 0.0, 0.5166, 0.0, 0.5582, 0.0, 0.4262, 0.75, 0.5166, 0.75, 0.5166, 0.75, 0.4262, 0.75, 0.5582, 0.75, 0.5999, 0.75, 0.5999, 0.75, 0.5582, 0.75, 0.4262, 0.25, 0.5166, 0.25, 0.5166, 0.25, 0.4262, 0.25, 0.5582, 0.25, 0.5999, 0.25, 0.5999, 0.25, 0.5582, 0.25, 0.4262, 0.5, 0.5166, 0.5, 0.5166, 0.75, 0.4262, 0.75, 0.5582, 0.7358, 0.5305, 0.7358, 0.5305, 0.7358, 0.5582, 0.7358, 0.4262, 0.0, 0.5166, 0.0, 0.5166, 0.25, 0.4262, 0.25, 0.5859, 0.01424, 0.5859, 0.2358, 0.5859, 0.2358, 0.5859, 0.01424, 0.625, 0.0, 0.5999, 0.0, 0.5999, 0.0, 0.625, 0.0, 0.5582, 0.0, 0.5166, 0.0, 0.5166, 0.0, 0.5582, 0.0, 0.5582, 0.5142, 0.5305, 0.5142, 0.5166, 0.5, 0.5582, 0.5, 0.5582, 0.01424, 0.5305, 0.01425, 0.5166, 0.0, 0.5582, 0.0, 0.5582, 0.7358, 0.5859, 0.7358, 0.5999, 0.75, 0.5582, 0.75, 0.5582, 0.2358, 0.5859, 0.2358, 0.5999, 0.25, 0.5582, 0.25, 0.5305, 0.5142, 0.5305, 0.7358, 0.5166, 0.75, 0.5166, 0.5, 0.5859, 0.7358, 0.5859, 0.5142, 0.5999, 0.5, 0.5999, 0.75, 0.5305, 0.01425, 0.5305, 0.2358, 0.5166, 0.25, 0.5166, 0.0, 0.5859, 0.2358, 0.5859, 0.01424, 0.5999, 0.0, 0.5999, 0.25, 0.375, 0.0, 0.4262, 0.0, 0.4262, 0.25, 0.375, 0.25, 0.375, 0.5, 0.4262, 0.5, 0.4262, 0.75, 0.375, 0.75, 0.375, 0.25, 0.4262, 0.25, 0.4262, 0.25, 0.375, 0.25, 0.375, 0.75, 0.4262, 0.75, 0.4262, 0.75, 0.375, 0.75, 0.375, 0.75, 0.4262, 0.75, 0.4262, 0.75, 0.375, 0.75, 0.375, 0.9821, 0.4262, 0.9821, 0.4262, 1.0, 0.375, 1.0, 0.375, 0.75, 0.4262, 0.75, 0.4262, 0.75, 0.375, 0.75, 0.375, 0.25, 0.4262, 0.25, 0.4262, 0.25, 0.375, 0.25, 0.375, 0.25, 0.4262, 0.25, 0.4262, 0.25, 0.375, 0.25, 0.375, 0.4834, 0.4262, 0.4834, 0.4262, 0.5, 0.375, 0.5, 0.5166, 0.5, 0.4262, 0.5, 0.4262, 0.5, 0.5166, 0.5, 0.5166, 0.5, 0.4262, 0.5, 0.4262, 0.5, 0.5166, 0.5, 0.5166, 0.5, 0.4262, 0.5, 0.4262, 0.5, 0.5166, 0.5, 0.5166, 0.0, 0.4262, 0.0, 0.4262, 0.0, 0.5166, 0.0, 0.5166, 0.0, 0.4262, 0.0, 0.4262, 0.0, 0.5166, 0.0, 0.5166, 0.0, 0.4262, 0.0, 0.4262, 0.0, 0.5166, 0.0, 0.5305, 0.2358, 0.5582, 0.2358, 0.5582, 0.25, 0.5166, 0.25, 0.5305, 0.7358, 0.5582, 0.7358, 0.5582, 0.75, 0.5166, 0.75, 0.5859, 0.01424, 0.5582, 0.01424, 0.5582, 0.0, 0.5999, 0.0, 0.5859, 0.5142, 0.5582, 0.5142, 0.5582, 0.5, 0.5999, 0.5, 0.5999, 0.0, 0.5582, 0.0, 0.5582, 0.0, 0.5999, 0.0, 0.5305, 0.2358, 0.5305, 0.01425, 0.5305, 0.01425, 0.5305, 0.2358, 0.5305, 0.7358, 0.5305, 0.5142, 0.5305, 0.5142, 0.5305, 0.7358, 0.5166, 0.25, 0.5582, 0.25, 0.5582, 0.25, 0.5166, 0.25, 0.5166, 0.75, 0.5582, 0.75, 0.5582, 0.75, 0.5166, 0.75, 0.5999, 0.0, 0.5582, 0.0, 0.5582, 0.0, 0.5999, 0.0, 0.5166, 0.75, 0.5582, 0.75, 0.5582, 0.75, 0.5166, 0.75, 0.5166, 0.9821, 0.5582, 0.9821, 0.5582, 1.0, 0.5166, 1.0, 0.5166, 0.75, 0.5582, 0.75, 0.5582, 0.75, 0.5166, 0.75, 0.5999, 0.0, 0.5582, 0.0, 0.5582, 0.0, 0.5999, 0.0, 0.5999, 0.5, 0.5582, 0.5, 0.5582, 0.5, 0.5999, 0.5, 0.5166, 0.25, 0.5582, 0.25, 0.5582, 0.25, 0.5166, 0.25, 0.5999, 0.5, 0.5582, 0.5, 0.5582, 0.5, 0.5999, 0.5, 0.5166, 0.25, 0.5582, 0.25, 0.5582, 0.25, 0.5166, 0.25, 0.5166, 0.4834, 0.5582, 0.4834, 0.5582, 0.5, 0.5166, 0.5, 0.5999, 0.5, 0.5582, 0.5, 0.5582, 0.5, 0.5999, 0.5, 0.5582, 0.5142, 0.5859, 0.5142, 0.5859, 0.7358, 0.5582, 0.7358, 0.5305, 0.5142, 0.5582, 0.5142, 0.5582, 0.7358, 0.5305, 0.7358, 0.5859, 0.7358, 0.5582, 0.7358, 0.5582, 0.7358, 0.5859, 0.7358, 0.5305, 0.5142, 0.5582, 0.5142, 0.5582, 0.5142, 0.5305, 0.5142, 0.5582, 0.5142, 0.5859, 0.5142, 0.5859, 0.5142, 0.5582, 0.5142, 0.5859, 0.5142, 0.5859, 0.7358, 0.5859, 0.7358, 0.5859, 0.5142, 0.5582, 0.01424, 0.5859, 0.01424, 0.5859, 0.2358, 0.5582, 0.2358, 0.5305, 0.01425, 0.5582, 0.01424, 0.5582, 0.2358, 0.5305, 0.2358, 0.5582, 0.2358, 0.5305, 0.2358, 0.5305, 0.2358, 0.5582, 0.2358, 0.5859, 0.2358, 0.5582, 0.2358, 0.5582, 0.2358, 0.5859, 0.2358, 0.5582, 0.01424, 0.5859, 0.01424, 0.5859, 0.01424, 0.5582, 0.01424, 0.5305, 0.01425, 0.5582, 0.01424, 0.5582, 0.01424, 0.5305, 0.01425, 0.5166, 0.4368, 0.5582, 0.4368, 0.5582, 0.4834, 0.5166, 0.4834, 0.5166, 0.75, 0.5582, 0.75, 0.5582, 0.7666, 0.5166, 0.7666, 0.375, 0.4368, 0.4262, 0.4368, 0.4262, 0.4834, 0.375, 0.4834, 0.375, 0.75, 0.4262, 0.75, 0.4262, 0.7666, 0.375, 0.7666, 0.5582, 0.75, 0.5999, 0.75, 0.5999, 0.7666, 0.5582, 0.7666, 0.4262, 0.75, 0.5166, 0.75, 0.5166, 0.7666, 0.4262, 0.7666, 0.5582, 0.4368, 0.5999, 0.4368, 0.5999, 0.4834, 0.5582, 0.4834, 0.4262, 0.4368, 0.5166, 0.4368, 0.5166, 0.4834, 0.4262, 0.4834, 0.6403, 0.75, 0.6549, 0.75, 0.6549, 0.75, 0.6403, 0.75, 0.6958, 0.75, 0.6549, 0.75, 0.6549, 0.75, 0.6958, 0.75, 0.6403, 0.75, 0.6549, 0.75, 0.6549, 0.75, 0.6403, 0.75, 0.6403, 0.75, 0.6549, 0.75, 0.6416, 0.75, 0.625, 0.75, 0.6958, 0.75, 0.6549, 0.75, 0.6416, 0.75, 0.6882, 0.75, 0.6998, 0.5, 0.6619, 0.5, 0.6619, 0.5, 0.6998, 0.5, 0.6484, 0.5, 0.6619, 0.5, 0.6619, 0.5, 0.6484, 0.5, 0.6998, 0.5, 0.6619, 0.5, 0.6619, 0.5, 0.6998, 0.5, 0.6998, 0.5, 0.6619, 0.5, 0.6416, 0.5, 0.6882, 0.5, 0.6484, 0.5, 0.6619, 0.5, 0.6416, 0.5, 0.625, 0.5, 0.6882, 0.5, 0.6416, 0.5, 0.6416, 0.5, 0.6882, 0.5, 0.375, 0.5, 0.3584, 0.5, 0.3584, 0.5, 0.375, 0.5, 0.5999, 0.4368, 0.625, 0.4368, 0.625, 0.4834, 0.5999, 0.4834, 0.375, 0.5, 0.3584, 0.5, 0.3584, 0.5, 0.375, 0.5, 0.375, 0.5, 0.3584, 0.5, 0.3584, 0.5, 0.375, 0.5, 0.6882, 0.5, 0.6416, 0.5, 0.6416, 0.5, 0.6882, 0.5, 0.625, 0.75, 0.6416, 0.75, 0.6416, 0.75, 0.625, 0.75, 0.5999, 0.75, 0.625, 0.75, 0.625, 0.7666, 0.5999, 0.7666, 0.3118, 0.75, 0.3584, 0.75, 0.3584, 0.75, 0.3118, 0.75, 0.3118, 0.75, 0.3584, 0.75, 0.3584, 0.75, 0.3118, 0.75, 0.3118, 0.75, 0.3584, 0.75, 0.3584, 0.75, 0.3118, 0.75, 0.625, 0.75, 0.6416, 0.75, 0.6416, 0.75, 0.625, 0.75, 0.3118, 0.5, 0.3584, 0.5, 0.3584, 0.75, 0.3118, 0.75, 0.625, 0.5, 0.6416, 0.5, 0.6416, 0.75, 0.625, 0.75, 0.1836, 0.5, 0.3118, 0.5, 0.3118, 0.75, 0.1836, 0.75, 0.1836, 0.75, 0.3118, 0.75, 0.3118, 0.75, 0.1836, 0.75, 0.1836, 0.75, 0.3118, 0.75, 0.3118, 0.75, 0.1836, 0.75, 0.1836, 0.75, 0.3118, 0.75, 0.3118, 0.75, 0.1836, 0.75, 0.8164, 0.5, 0.6882, 0.5, 0.6882, 0.5, 0.8164, 0.5, 0.5999, 0.3086, 0.625, 0.3086, 0.625, 0.4368, 0.5999, 0.4368, 0.8164, 0.5, 0.6882, 0.5, 0.6882, 0.5, 0.8164, 0.5, 0.804, 0.5, 0.6998, 0.5, 0.6882, 0.5, 0.8164, 0.5, 0.804, 0.5, 0.6998, 0.5, 0.6998, 0.5, 0.804, 0.5, 0.804, 0.5, 0.6998, 0.5, 0.6998, 0.5, 0.804, 0.5, 0.8083, 0.75, 0.6958, 0.75, 0.6882, 0.75, 0.8164, 0.75, 0.8083, 0.75, 0.6958, 0.75, 0.6958, 0.75, 0.8083, 0.75, 0.4262, 0.3086, 0.5166, 0.3086, 0.5166, 0.4368, 0.4262, 0.4368, 0.5582, 0.3086, 0.5999, 0.3086, 0.5999, 0.4368, 0.5582, 0.4368, 0.375, 0.3086, 0.4262, 0.3086, 0.4262, 0.4368, 0.375, 0.4368, 0.5166, 0.3086, 0.5582, 0.3086, 0.5582, 0.4368, 0.5166, 0.4368, 0.5999, 0.7666, 0.5999, 0.8132, 0.5999, 0.8132, 0.5999, 0.7666, 0.375, 0.7666, 0.4262, 0.7666, 0.4262, 0.8132, 0.375, 0.8132, 0.5582, 0.7666, 0.5999, 0.7666, 0.5999, 0.7666, 0.5582, 0.7666, 0.4262, 0.7666, 0.5166, 0.7666, 0.5166, 0.8132, 0.4262, 0.8132, 0.6549, 0.75, 0.6958, 0.75, 0.6958, 0.75, 0.6549, 0.75, 0.6549, 0.75, 0.6958, 0.75, 0.6958, 0.75, 0.6549, 0.75, 0.6549, 0.75, 0.6958, 0.75, 0.6882, 0.75, 0.6416, 0.75, 0.6619, 0.5, 0.6998, 0.5, 0.6998, 0.5, 0.6619, 0.5, 0.6619, 0.5, 0.6998, 0.5, 0.6882, 0.5, 0.6416, 0.5, 0.3584, 0.5, 0.3118, 0.5, 0.3118, 0.5, 0.3584, 0.5, 0.3584, 0.5, 0.3118, 0.5, 0.3118, 0.5, 0.3584, 0.5, 0.3584, 0.5, 0.3118, 0.5, 0.3118, 0.5, 0.3584, 0.5, 0.6481, 0.75, 0.6817, 0.75, 0.6817, 0.75, 0.6481, 0.75, 0.5999, 0.7666, 0.625, 0.7666, 0.625, 0.8132, 0.5999, 0.8132, 0.6416, 0.75, 0.6882, 0.75, 0.6882, 0.75, 0.6416, 0.75, 0.6416, 0.5, 0.6882, 0.5, 0.6882, 0.75, 0.6416, 0.75, 0.5166, 0.25, 0.5582, 0.25, 0.5582, 0.2679, 0.5166, 0.2679, 0.375, 0.25, 0.4262, 0.25, 0.4262, 0.2679, 0.375, 0.2679, 0.5582, 0.25, 0.5999, 0.25, 0.5999, 0.2679, 0.5582, 0.2679, 0.4262, 0.25, 0.5166, 0.25, 0.5166, 0.2679, 0.4262, 0.2679, 0.8597, 0.75, 0.844, 0.75, 0.844, 0.75, 0.8597, 0.75, 0.8597, 0.75, 0.844, 0.75, 0.8571, 0.75, 0.875, 0.75, 0.8516, 0.5, 0.8371, 0.5, 0.8371, 0.5, 0.8516, 0.5, 0.8516, 0.5, 0.8371, 0.5, 0.8371, 0.5, 0.8516, 0.5, 0.8516, 0.5, 0.8371, 0.5, 0.8571, 0.5, 0.875, 0.5, 0.875, 0.5, 0.8571, 0.5, 0.8571, 0.5, 0.875, 0.5, 0.5999, 0.25, 0.625, 0.25, 0.625, 0.2679, 0.5999, 0.2679, 0.875, 0.5, 0.8571, 0.5, 0.8571, 0.5, 0.875, 0.5, 0.125, 0.75, 0.1429, 0.75, 0.1429, 0.75, 0.125, 0.75, 0.125, 0.75, 0.1429, 0.75, 0.1429, 0.75, 0.125, 0.75, 0.125, 0.75, 0.1429, 0.75, 0.1429, 0.75, 0.125, 0.75, 0.125, 0.5, 0.1429, 0.5, 0.1429, 0.75, 0.125, 0.75, 0.5999, 0.8132, 0.5582, 0.8132, 0.5582, 0.8132, 0.5999, 0.8132, 0.375, 0.9414, 0.4262, 0.9414, 0.4262, 0.9821, 0.375, 0.9821, 0.5999, 0.9414, 0.5999, 0.9821, 0.5999, 0.9821, 0.5999, 0.9414, 0.4262, 0.9414, 0.5166, 0.9414, 0.5166, 0.9821, 0.4262, 0.9821, 0.8083, 0.75, 0.844, 0.75, 0.844, 0.75, 0.8083, 0.75, 0.8083, 0.75, 0.844, 0.75, 0.844, 0.75, 0.8083, 0.75, 0.8083, 0.75, 0.844, 0.75, 0.8571, 0.75, 0.8164, 0.75, 0.804, 0.5, 0.8371, 0.5, 0.8371, 0.5, 0.804, 0.5, 0.804, 0.5, 0.8371, 0.5, 0.8571, 0.5, 0.8164, 0.5, 0.1836, 0.5, 0.1429, 0.5, 0.1429, 0.5, 0.1836, 0.5, 0.1836, 0.5, 0.1429, 0.5, 0.1429, 0.5, 0.1836, 0.5, 0.1836, 0.5, 0.1429, 0.5, 0.1429, 0.5, 0.1836, 0.5, 0.6817, 0.75, 0.6817, 0.75, 0.6817, 0.75, 0.6817, 0.75, 0.5999, 0.9414, 0.625, 0.9414, 0.625, 0.9821, 0.5999, 0.9821, 0.8164, 0.75, 0.8571, 0.75, 0.8571, 0.75, 0.8164, 0.75, 0.8164, 0.5, 0.8571, 0.5, 0.8571, 0.75, 0.8164, 0.75, 0.6882, 0.5, 0.8164, 0.5, 0.8164, 0.75, 0.6882, 0.75, 0.6882, 0.75, 0.8164, 0.75, 0.8164, 0.75, 0.6882, 0.75, 0.5999, 0.8132, 0.625, 0.8132, 0.625, 0.9414, 0.5999, 0.9414, 0.6882, 0.75, 0.8164, 0.75, 0.8164, 0.75, 0.6882, 0.75, 0.3118, 0.5, 0.1836, 0.5, 0.1836, 0.5, 0.3118, 0.5, 0.3118, 0.5, 0.1836, 0.5, 0.1836, 0.5, 0.3118, 0.5, 0.3118, 0.5, 0.1836, 0.5, 0.1836, 0.5, 0.3118, 0.5, 0.6998, 0.5, 0.804, 0.5, 0.8164, 0.5, 0.6882, 0.5, 0.6998, 0.5, 0.804, 0.5, 0.804, 0.5, 0.6998, 0.5, 0.6958, 0.75, 0.8083, 0.75, 0.8164, 0.75, 0.6882, 0.75, 0.6958, 0.75, 0.8083, 0.75, 0.8083, 0.75, 0.6958, 0.75, 0.6958, 0.75, 0.8083, 0.75, 0.8083, 0.75, 0.6958, 0.75, 0.4262, 0.8132, 0.5166, 0.8132, 0.5166, 0.9414, 0.4262, 0.9414, 0.5582, 0.8132, 0.5999, 0.8132, 0.5999, 0.9414, 0.5582, 0.9414, 0.375, 0.8132, 0.4262, 0.8132, 0.4262, 0.9414, 0.375, 0.9414, 0.5166, 0.8132, 0.5582, 0.8132, 0.5582, 0.9414, 0.5166, 0.9414, 0.5166, 0.2679, 0.5582, 0.2679, 0.5582, 0.3086, 0.5166, 0.3086, 0.375, 0.2679, 0.4262, 0.2679, 0.4262, 0.3086, 0.375, 0.3086, 0.5582, 0.2679, 0.5999, 0.2679, 0.5999, 0.3086, 0.5582, 0.3086, 0.4262, 0.2679, 0.5166, 0.2679, 0.5166, 0.3086, 0.4262, 0.3086, 0.844, 0.75, 0.8083, 0.75, 0.8083, 0.75, 0.844, 0.75, 0.844, 0.75, 0.8083, 0.75, 0.8164, 0.75, 0.8571, 0.75, 0.8371, 0.5, 0.804, 0.5, 0.804, 0.5, 0.8371, 0.5, 0.8371, 0.5, 0.804, 0.5, 0.804, 0.5, 0.8371, 0.5, 0.8371, 0.5, 0.804, 0.5, 0.8164, 0.5, 0.8571, 0.5, 0.8571, 0.5, 0.8164, 0.5, 0.8164, 0.5, 0.8571, 0.5, 0.5999, 0.2679, 0.625, 0.2679, 0.625, 0.3086, 0.5999, 0.3086, 0.8571, 0.5, 0.8164, 0.5, 0.8164, 0.5, 0.8571, 0.5, 0.1429, 0.75, 0.1836, 0.75, 0.1836, 0.75, 0.1429, 0.75, 0.1429, 0.75, 0.1836, 0.75, 0.1836, 0.75, 0.1429, 0.75, 0.1429, 0.75, 0.1836, 0.75, 0.1836, 0.75, 0.1429, 0.75, 0.1429, 0.5, 0.1836, 0.5, 0.1836, 0.75, 0.1429, 0.75, 0.5166, 0.7666, 0.5582, 0.7666, 0.5582, 0.8132, 0.5166, 0.8132, 0.5582, 0.7666, 0.5999, 0.7666, 0.5999, 0.8132, 0.5582, 0.8132, 0.5166, 0.9414, 0.5582, 0.9414, 0.5582, 0.9821, 0.5166, 0.9821, 0.5582, 0.9414, 0.5999, 0.9414, 0.5999, 0.9821, 0.5582, 0.9821, 0.5582, 0.9414, 0.5999, 0.9414, 0.5999, 0.9414, 0.5582, 0.9414, 0.5166, 0.7666, 0.5582, 0.7666, 0.5582, 0.7666, 0.5166, 0.7666, 0.5582, 0.9821, 0.5166, 0.9821, 0.5166, 0.9821, 0.5582, 0.9821, 0.5582, 0.8132, 0.5166, 0.8132, 0.5166, 0.8132, 0.5582, 0.8132, 0.5166, 0.9821, 0.5166, 0.9414, 0.5166, 0.9414, 0.5166, 0.9821, 0.5166, 0.9414, 0.5582, 0.9414, 0.5582, 0.9414, 0.5166, 0.9414, 0.5999, 0.9821, 0.5582, 0.9821, 0.5582, 0.9821, 0.5999, 0.9821, 0.5166, 0.8132, 0.5166, 0.7666, 0.5166, 0.7666, 0.5166, 0.8132, 0.6481, 0.75, 0.6481, 0.75, 0.6416, 0.75, 0.6416, 0.75, 0.6817, 0.75, 0.6481, 0.75, 0.6416, 0.75, 0.6882, 0.75, 0.6481, 0.75, 0.6817, 0.75, 0.6882, 0.75, 0.6416, 0.75, 0.6817, 0.75, 0.6817, 0.75, 0.6882, 0.75, 0.6882, 0.75, 0.8507, 0.75, 0.8229, 0.75, 0.8164, 0.75, 0.8571, 0.75, 0.8229, 0.75, 0.8507, 0.75, 0.8571, 0.75, 0.8164, 0.75, 0.8507, 0.75, 0.8507, 0.75, 0.8571, 0.75, 0.8571, 0.75, 0.8229, 0.75, 0.8229, 0.75, 0.8164, 0.75, 0.8164, 0.75, 0.6481, 0.75, 0.6817, 0.75, 0.6817, 0.75, 0.6481, 0.75, 0.8229, 0.75, 0.8507, 0.75, 0.8507, 0.75, 0.8229, 0.75, 0.8507, 0.75, 0.8507, 0.75, 0.8507, 0.75, 0.8507, 0.75, 0.8229, 0.75, 0.8507, 0.75, 0.8507, 0.75, 0.8229, 0.75, 0.6817, 0.75, 0.6481, 0.75, 0.6481, 0.75, 0.6817, 0.75, 0.6481, 0.75, 0.6481, 0.75, 0.6481, 0.75, 0.6481, 0.75, 0.8229, 0.75, 0.8229, 0.75, 0.8229, 0.75, 0.8229, 0.75, 0.8507, 0.75, 0.8229, 0.75, 0.8229, 0.75, 0.8507, 0.75])
me_cube.materials.append(mat_material)
me_cube.materials.append(mat_material_001)
me_cube.materials.append(mat_material_006)
me_cube.use_mirror_y = True
me_cube.use_mirror_vertex_groups = False
me_cube.update()
me_cube_001 = bpy.data.meshes.new('Cube.001')
me_cube_001.from_pydata([(-1.0, -1.0, -1.0), (-1.0, -1.0, 1.0), (-1.0, 1.0, -1.0), (-1.0, 1.0, 1.0), (1.0, -1.0, -1.0), (1.0, -1.0, 1.0), (1.0, 1.0, -1.0), (1.0, 1.0, 1.0)], [], [(0, 1, 3, 2), (2, 3, 7, 6), (6, 7, 5, 4), (4, 5, 1, 0), (2, 6, 4, 0), (7, 3, 1, 5)])
_uv = me_cube_001.uv_layers.new(name='UVMap')
_uv.uv.foreach_set('vector', [0.375, 0.0, 0.625, 0.0, 0.625, 0.25, 0.375, 0.25, 0.375, 0.25, 0.625, 0.25, 0.625, 0.5, 0.375, 0.5, 0.375, 0.5, 0.625, 0.5, 0.625, 0.75, 0.375, 0.75, 0.375, 0.75, 0.625, 0.75, 0.625, 1.0, 0.375, 1.0, 0.125, 0.5, 0.375, 0.5, 0.375, 0.75, 0.125, 0.75, 0.625, 0.5, 0.875, 0.5, 0.875, 0.75, 0.625, 0.75])
me_cube_001.materials.append(mat_material_003)
me_cube_001.update()
me_cube_002 = bpy.data.meshes.new('Cube.002')
me_cube_002.from_pydata([(-1.0, -1.0, -1.0), (-1.0, -1.0, 1.0), (-1.0, 1.0, -1.0), (-1.0, 1.0, 1.0), (1.0, -1.0, -1.0), (1.0, -1.0, 1.0), (1.0, 1.0, -1.0), (1.0, 1.0, 1.0)], [], [(0, 1, 3, 2), (2, 3, 7, 6), (6, 7, 5, 4), (4, 5, 1, 0), (2, 6, 4, 0), (7, 3, 1, 5)])
_uv = me_cube_002.uv_layers.new(name='UVMap')
_uv.uv.foreach_set('vector', [0.375, 0.0, 0.625, 0.0, 0.625, 0.25, 0.375, 0.25, 0.375, 0.25, 0.625, 0.25, 0.625, 0.5, 0.375, 0.5, 0.375, 0.5, 0.625, 0.5, 0.625, 0.75, 0.375, 0.75, 0.375, 0.75, 0.625, 0.75, 0.625, 1.0, 0.375, 1.0, 0.125, 0.5, 0.375, 0.5, 0.375, 0.75, 0.125, 0.75, 0.625, 0.5, 0.875, 0.5, 0.875, 0.75, 0.625, 0.75])
me_cube_002.materials.append(mat_material_004)
me_cube_002.update()
me_cube_003 = bpy.data.meshes.new('Cube.003')
me_cube_003.from_pydata([(-1.0, -1.0, -1.0), (-1.0, -1.0, 1.0), (-1.0, 1.0, -1.0), (-1.0, 1.0, 1.0), (1.0, -1.0, -1.0), (1.0, -1.0, 1.0), (1.0, 1.0, -1.0), (1.0, 1.0, 1.0)], [], [(0, 1, 3, 2), (2, 3, 7, 6), (6, 7, 5, 4), (4, 5, 1, 0), (2, 6, 4, 0), (7, 3, 1, 5)])
_uv = me_cube_003.uv_layers.new(name='UVMap')
_uv.uv.foreach_set('vector', [0.375, 0.0, 0.625, 0.0, 0.625, 0.25, 0.375, 0.25, 0.375, 0.25, 0.625, 0.25, 0.625, 0.5, 0.375, 0.5, 0.375, 0.5, 0.625, 0.5, 0.625, 0.75, 0.375, 0.75, 0.375, 0.75, 0.625, 0.75, 0.625, 1.0, 0.375, 1.0, 0.125, 0.5, 0.375, 0.5, 0.375, 0.75, 0.125, 0.75, 0.625, 0.5, 0.875, 0.5, 0.875, 0.75, 0.625, 0.75])
me_cube_003.materials.append(mat_material_002)
me_cube_003.update()
me_cube_004 = bpy.data.meshes.new('Cube.004')
me_cube_004.from_pydata([(-1.0, -1.0, -1.0), (-1.0, -1.0, 1.0), (-1.0, 1.0, -1.0), (-1.0, 1.0, 1.0), (1.0, -1.0, -1.0), (1.0, -1.0, 1.0), (1.0, 1.0, -1.0), (1.0, 1.0, 1.0)], [], [(0, 1, 3, 2), (2, 3, 7, 6), (6, 7, 5, 4), (4, 5, 1, 0), (2, 6, 4, 0), (7, 3, 1, 5)])
_uv = me_cube_004.uv_layers.new(name='UVMap')
_uv.uv.foreach_set('vector', [0.375, 0.0, 0.625, 0.0, 0.625, 0.25, 0.375, 0.25, 0.375, 0.25, 0.625, 0.25, 0.625, 0.5, 0.375, 0.5, 0.375, 0.5, 0.625, 0.5, 0.625, 0.75, 0.375, 0.75, 0.375, 0.75, 0.625, 0.75, 0.625, 1.0, 0.375, 1.0, 0.125, 0.5, 0.375, 0.5, 0.375, 0.75, 0.125, 0.75, 0.625, 0.5, 0.875, 0.5, 0.875, 0.75, 0.625, 0.75])
me_cube_004.materials.append(mat_material_005)
me_cube_004.update()

# ---- objects
ob_cube = bpy.data.objects.new('Cube', me_cube)
ob_light = bpy.data.objects.new('Light', light_light)
ob_camera = bpy.data.objects.new('Camera', cam_camera)
ob_empty = bpy.data.objects.new('Empty', None)
ob_empty_001 = bpy.data.objects.new('Empty.001', None)
ob_cube_001 = bpy.data.objects.new('Cube.001', me_cube_001)
ob_cube_002 = bpy.data.objects.new('Cube.002', me_cube_002)
ob_cube_003 = bpy.data.objects.new('Cube.003', me_cube_003)
ob_cube_004 = bpy.data.objects.new('Cube.004', me_cube_004)

# ---- transforms, parenting, visibility, modifiers, constraints
ob_cube.location = (0.0, 0.0, 0.0)
ob_cube.lock_rotations_4d = False
ob_cube.empty_display_type = 'ARROWS'
ob_cube.lineart.crease_threshold = 0.0
ob_cube.use_mesh_mirror_y = True
ob_light.location = (4.076, 1.005, 5.904)
ob_light.rotation_euler = (0.6503, 0.05522, 1.866)
ob_light.lock_rotations_4d = False
ob_light.empty_display_type = 'ARROWS'
ob_light.color = (0.0, 0.0, 0.0, 0.0)
ob_light.lineart.crease_threshold = 0.0
ob_camera.location = (7.359, -6.926, 4.958)
ob_camera.rotation_euler = (1.109, 0.0, 0.8149)
ob_camera.lock_rotations_4d = False
ob_camera.empty_display_type = 'ARROWS'
ob_camera.color = (0.0, 0.0, 0.0, 0.0)
ob_camera.display_type = 'WIRE'
ob_camera.lineart.crease_threshold = 0.0
ob_empty.location = (-2.0, -0.4332, 0.4158)
ob_empty.rotation_euler = (1.571, -0.0, 1.571)
ob_empty.scale = (1.533, 1.533, 1.533)
ob_empty.empty_display_type = 'IMAGE'
ob_empty.empty_display_size = 5.0
ob_empty_001.location = (0.01379, 3.526, 0.1973)
ob_empty_001.rotation_euler = (1.571, -0.0, 0.0)
ob_empty_001.scale = (0.8652, 0.8652, 0.8652)
ob_empty_001.empty_display_type = 'IMAGE'
ob_empty_001.empty_display_size = 5.0
ob_empty_001.use_empty_image_alpha = True
ob_cube_001.location = (0.8967, -1.008, -0.45)
ob_cube_001.rotation_euler = (0.0, -0.686, 0.0)
ob_cube_001.scale = (-0.2454, -0.2798, -0.2454)
ob_cube_002.location = (0.8967, 1.137, -0.45)
ob_cube_002.rotation_euler = (0.0, -0.686, 0.0)
ob_cube_002.scale = (-0.2454, -0.2798, -0.2454)
ob_cube_003.location = (-0.9447, -1.008, -0.45)
ob_cube_003.rotation_euler = (0.0, -0.686, 0.0)
ob_cube_003.scale = (-0.2454, -0.2798, -0.2454)
ob_cube_004.location = (-0.9447, 1.141, -0.45)
ob_cube_004.rotation_euler = (0.0, -0.686, 0.0)
ob_cube_004.scale = (-0.2454, -0.2798, -0.2454)

# ---- collection membership
col_collection.objects.link(ob_cube)
col_collection.objects.link(ob_light)
col_collection.objects.link(ob_camera)
col_collection.objects.link(ob_empty)
col_collection.objects.link(ob_empty_001)
col_collection.objects.link(ob_cube_001)
col_collection.objects.link(ob_cube_002)
col_collection.objects.link(ob_cube_003)
col_collection.objects.link(ob_cube_004)

# ---- scene / render settings (as saved in the file)
scene.camera = ob_camera
scene.frame_start = 1; scene.frame_end = 250; scene.frame_set(0)
scene.render.engine = 'BLENDER_EEVEE_NEXT'
scene.cycles.sampling_pattern = 'TABULATED_SOBOL'
scene.view_settings.view_transform = 'Filmic'
bpy.context.view_layer.update()

